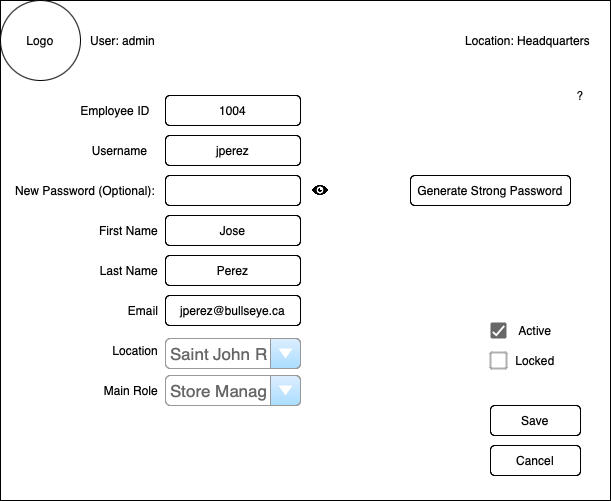

The diagram above was exported from draw.io. Its source (the exported page's mxGraphModel, read from the mxfile embedded in the PNG):
<mxGraphModel dx="1373" dy="885" grid="1" gridSize="10" guides="1" tooltips="1" connect="1" arrows="1" fold="1" page="1" pageScale="1" pageWidth="850" pageHeight="1100" math="0" shadow="0">
  <root>
    <mxCell id="0" />
    <mxCell id="1" parent="0" />
    <mxCell id="wwSMz5wmrxuRcSTvJ-ul-2" value="" style="rounded=0;whiteSpace=wrap;html=1;" vertex="1" parent="1">
      <mxGeometry x="200" y="225" width="610" height="500" as="geometry" />
    </mxCell>
    <mxCell id="wwSMz5wmrxuRcSTvJ-ul-3" value="1004" style="rounded=1;whiteSpace=wrap;html=1;" vertex="1" parent="1">
      <mxGeometry x="365" y="320" width="135" height="30" as="geometry" />
    </mxCell>
    <mxCell id="wwSMz5wmrxuRcSTvJ-ul-6" value="Employee ID" style="text;html=1;align=center;verticalAlign=middle;whiteSpace=wrap;rounded=0;" vertex="1" parent="1">
      <mxGeometry x="270" y="320" width="90" height="30" as="geometry" />
    </mxCell>
    <mxCell id="wwSMz5wmrxuRcSTvJ-ul-7" value="" style="ellipse;whiteSpace=wrap;html=1;" vertex="1" parent="1">
      <mxGeometry x="200" y="225" width="80" height="80" as="geometry" />
    </mxCell>
    <mxCell id="wwSMz5wmrxuRcSTvJ-ul-8" value="Logo" style="text;html=1;align=center;verticalAlign=middle;whiteSpace=wrap;rounded=0;" vertex="1" parent="1">
      <mxGeometry x="210" y="250" width="60" height="30" as="geometry" />
    </mxCell>
    <mxCell id="wwSMz5wmrxuRcSTvJ-ul-9" value="User: admin" style="text;html=1;align=center;verticalAlign=middle;whiteSpace=wrap;rounded=0;" vertex="1" parent="1">
      <mxGeometry x="280" y="250" width="85" height="30" as="geometry" />
    </mxCell>
    <mxCell id="wwSMz5wmrxuRcSTvJ-ul-11" value="Save" style="rounded=1;whiteSpace=wrap;html=1;" vertex="1" parent="1">
      <mxGeometry x="690" y="630" width="90" height="30" as="geometry" />
    </mxCell>
    <mxCell id="wwSMz5wmrxuRcSTvJ-ul-12" value="Cancel" style="rounded=1;whiteSpace=wrap;html=1;" vertex="1" parent="1">
      <mxGeometry x="690" y="670" width="90" height="30" as="geometry" />
    </mxCell>
    <mxCell id="wwSMz5wmrxuRcSTvJ-ul-13" value="?" style="text;html=1;align=center;verticalAlign=middle;whiteSpace=wrap;rounded=0;" vertex="1" parent="1">
      <mxGeometry x="750" y="305" width="60" height="30" as="geometry" />
    </mxCell>
    <mxCell id="wwSMz5wmrxuRcSTvJ-ul-17" value="jperez" style="rounded=1;whiteSpace=wrap;html=1;" vertex="1" parent="1">
      <mxGeometry x="365" y="360" width="135" height="30" as="geometry" />
    </mxCell>
    <mxCell id="wwSMz5wmrxuRcSTvJ-ul-19" value="Username" style="text;html=1;align=center;verticalAlign=middle;whiteSpace=wrap;rounded=0;" vertex="1" parent="1">
      <mxGeometry x="287.5" y="360" width="62.5" height="30" as="geometry" />
    </mxCell>
    <mxCell id="wwSMz5wmrxuRcSTvJ-ul-21" value="Location: Headquarters" style="text;html=1;align=center;verticalAlign=middle;whiteSpace=wrap;rounded=0;" vertex="1" parent="1">
      <mxGeometry x="645" y="250" width="165" height="30" as="geometry" />
    </mxCell>
    <mxCell id="wwSMz5wmrxuRcSTvJ-ul-26" value="Generate Strong Password" style="rounded=1;whiteSpace=wrap;html=1;" vertex="1" parent="1">
      <mxGeometry x="610" y="400" width="160" height="30" as="geometry" />
    </mxCell>
    <mxCell id="wwSMz5wmrxuRcSTvJ-ul-27" value="New Password (Optional):" style="text;html=1;align=center;verticalAlign=middle;whiteSpace=wrap;rounded=0;" vertex="1" parent="1">
      <mxGeometry x="210" y="400" width="150" height="30" as="geometry" />
    </mxCell>
    <mxCell id="wwSMz5wmrxuRcSTvJ-ul-28" value="First Name" style="text;html=1;align=right;verticalAlign=middle;whiteSpace=wrap;rounded=0;" vertex="1" parent="1">
      <mxGeometry x="210" y="440" width="150" height="30" as="geometry" />
    </mxCell>
    <mxCell id="wwSMz5wmrxuRcSTvJ-ul-29" value="Last Name" style="text;html=1;align=right;verticalAlign=middle;whiteSpace=wrap;rounded=0;" vertex="1" parent="1">
      <mxGeometry x="210" y="480" width="150" height="30" as="geometry" />
    </mxCell>
    <mxCell id="wwSMz5wmrxuRcSTvJ-ul-30" value="Email" style="text;html=1;align=right;verticalAlign=middle;whiteSpace=wrap;rounded=0;" vertex="1" parent="1">
      <mxGeometry x="210" y="520" width="150" height="30" as="geometry" />
    </mxCell>
    <mxCell id="wwSMz5wmrxuRcSTvJ-ul-31" value="Location" style="text;html=1;align=right;verticalAlign=middle;whiteSpace=wrap;rounded=0;" vertex="1" parent="1">
      <mxGeometry x="210" y="560" width="150" height="30" as="geometry" />
    </mxCell>
    <mxCell id="wwSMz5wmrxuRcSTvJ-ul-32" value="Main Role" style="text;html=1;align=right;verticalAlign=middle;whiteSpace=wrap;rounded=0;" vertex="1" parent="1">
      <mxGeometry x="210" y="600" width="150" height="30" as="geometry" />
    </mxCell>
    <mxCell id="wwSMz5wmrxuRcSTvJ-ul-33" value="" style="rounded=1;whiteSpace=wrap;html=1;" vertex="1" parent="1">
      <mxGeometry x="365" y="400" width="135" height="30" as="geometry" />
    </mxCell>
    <mxCell id="wwSMz5wmrxuRcSTvJ-ul-34" value="Jose" style="rounded=1;whiteSpace=wrap;html=1;" vertex="1" parent="1">
      <mxGeometry x="365" y="440" width="135" height="30" as="geometry" />
    </mxCell>
    <mxCell id="wwSMz5wmrxuRcSTvJ-ul-35" value="Perez" style="rounded=1;whiteSpace=wrap;html=1;" vertex="1" parent="1">
      <mxGeometry x="365" y="480" width="135" height="30" as="geometry" />
    </mxCell>
    <mxCell id="wwSMz5wmrxuRcSTvJ-ul-39" value="jperez@bullseye.ca" style="rounded=1;whiteSpace=wrap;html=1;" vertex="1" parent="1">
      <mxGeometry x="365" y="520" width="135" height="30" as="geometry" />
    </mxCell>
    <mxCell id="wwSMz5wmrxuRcSTvJ-ul-41" value="" style="shape=image;html=1;verticalAlign=top;verticalLabelPosition=bottom;labelBackgroundColor=#ffffff;imageAspect=0;aspect=fixed;image=https://cdn4.iconfinder.com/data/icons/ionicons/512/icon-eye-128.png" vertex="1" parent="1">
      <mxGeometry x="510" y="405" width="20" height="20" as="geometry" />
    </mxCell>
    <mxCell id="wwSMz5wmrxuRcSTvJ-ul-43" value="Active" style="text;html=1;align=center;verticalAlign=middle;whiteSpace=wrap;rounded=0;" vertex="1" parent="1">
      <mxGeometry x="660" y="540" width="150" height="30" as="geometry" />
    </mxCell>
    <mxCell id="wwSMz5wmrxuRcSTvJ-ul-45" value="Locked" style="text;html=1;align=center;verticalAlign=middle;whiteSpace=wrap;rounded=0;" vertex="1" parent="1">
      <mxGeometry x="681.25" y="570" width="107.5" height="30" as="geometry" />
    </mxCell>
    <mxCell id="wwSMz5wmrxuRcSTvJ-ul-46" value="" style="dashed=0;labelPosition=right;align=left;shape=mxgraph.gmdl.checkbox;strokeColor=#B0B0B0;fillColor=none;strokeWidth=2;aspect=fixed;sketch=0;html=1;" vertex="1" parent="1">
      <mxGeometry x="690" y="577" width="16" height="16" as="geometry" />
    </mxCell>
    <mxCell id="wwSMz5wmrxuRcSTvJ-ul-47" value="" style="dashed=0;labelPosition=right;align=left;shape=mxgraph.gmdl.checkbox;strokeColor=none;fillColor=#676767;strokeWidth=2;aspect=fixed;sketch=0;html=1;" vertex="1" parent="1">
      <mxGeometry x="690" y="547" width="16" height="16" as="geometry" />
    </mxCell>
    <mxCell id="wwSMz5wmrxuRcSTvJ-ul-48" value="Saint John R" style="strokeWidth=1;shadow=0;dashed=0;align=center;html=1;shape=mxgraph.mockup.forms.comboBox;strokeColor=#999999;fillColor=#ddeeff;align=left;fillColor2=#aaddff;mainText=;fontColor=#666666;fontSize=17;spacingLeft=3;" vertex="1" parent="1">
      <mxGeometry x="365" y="563" width="135" height="30" as="geometry" />
    </mxCell>
    <mxCell id="wwSMz5wmrxuRcSTvJ-ul-50" value="Store Manag" style="strokeWidth=1;shadow=0;dashed=0;align=center;html=1;shape=mxgraph.mockup.forms.comboBox;strokeColor=#999999;fillColor=#ddeeff;align=left;fillColor2=#aaddff;mainText=;fontColor=#666666;fontSize=17;spacingLeft=3;" vertex="1" parent="1">
      <mxGeometry x="365" y="600" width="135" height="30" as="geometry" />
    </mxCell>
  </root>
</mxGraphModel>